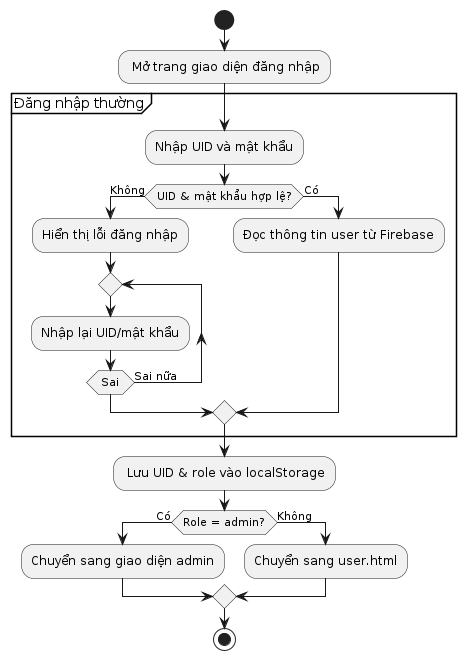

The diagram above was rendered by PlantUML. Its source (embedded in the PNG):
@startuml
start

: Mở trang giao diện đăng nhập;

partition "Đăng nhập thường" {
    :Nhập UID và mật khẩu;
    if (UID & mật khẩu hợp lệ?) then (Không)
        :Hiển thị lỗi đăng nhập;
        repeat
            :Nhập lại UID/mật khẩu;
        repeat while (Sai) is (Sai nữa)
    else (Có)
        :Đọc thông tin user từ Firebase;
    endif
}

: Lưu UID & role vào localStorage;

if (Role = admin?) then (Có)
    :Chuyển sang giao diện admin;
else (Không)
    :Chuyển sang user.html;
endif

stop
@enduml